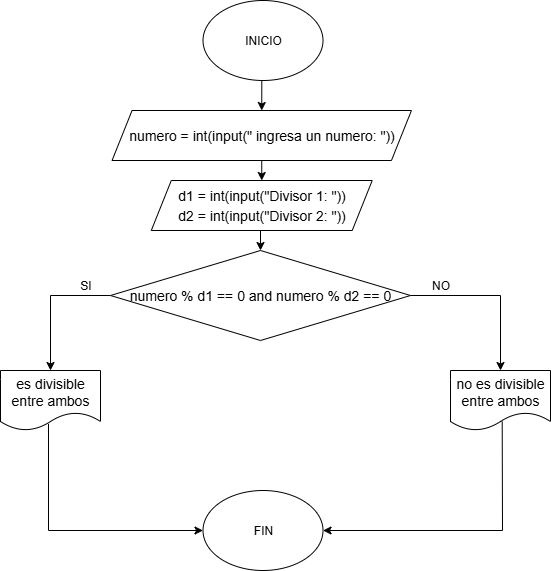

The diagram above was exported from draw.io. Its source (the exported page's mxGraphModel, read from the mxfile embedded in the PNG):
<mxGraphModel dx="872" dy="473" grid="1" gridSize="10" guides="1" tooltips="1" connect="1" arrows="0" fold="1" page="1" pageScale="1" pageWidth="827" pageHeight="1169" math="0" shadow="0">
  <root>
    <mxCell id="0" />
    <mxCell id="1" parent="0" />
    <mxCell id="-vr3XNMddPCh3_0V8XOt-677" style="edgeStyle=orthogonalEdgeStyle;rounded=0;orthogonalLoop=1;jettySize=auto;html=1;exitX=0.5;exitY=1;exitDx=0;exitDy=0;entryX=0.5;entryY=0;entryDx=0;entryDy=0;" edge="1" parent="1" source="-vr3XNMddPCh3_0V8XOt-1" target="-vr3XNMddPCh3_0V8XOt-2">
      <mxGeometry relative="1" as="geometry" />
    </mxCell>
    <mxCell id="-vr3XNMddPCh3_0V8XOt-1" value="INICIO" style="ellipse;whiteSpace=wrap;html=1;" vertex="1" parent="1">
      <mxGeometry x="262.51" y="160" width="120" height="80" as="geometry" />
    </mxCell>
    <mxCell id="-vr3XNMddPCh3_0V8XOt-682" style="edgeStyle=orthogonalEdgeStyle;rounded=0;orthogonalLoop=1;jettySize=auto;html=1;exitX=0.5;exitY=1;exitDx=0;exitDy=0;entryX=0.5;entryY=0;entryDx=0;entryDy=0;" edge="1" parent="1" source="-vr3XNMddPCh3_0V8XOt-2" target="-vr3XNMddPCh3_0V8XOt-681">
      <mxGeometry relative="1" as="geometry" />
    </mxCell>
    <mxCell id="-vr3XNMddPCh3_0V8XOt-2" value="&lt;div style=&quot;line-height: 19px;&quot;&gt;&lt;div style=&quot;line-height: 19px; padding-top: 0px;&quot;&gt;&lt;span style=&quot;font-size: 14px; white-space: pre;&quot;&gt;numero = int(input(&quot; ingresa un numero: &quot;))&lt;/span&gt;&lt;/div&gt;&lt;/div&gt;" style="shape=parallelogram;perimeter=parallelogramPerimeter;whiteSpace=wrap;html=1;fixedSize=1;" vertex="1" parent="1">
      <mxGeometry x="171.56" y="270" width="299.38" height="50" as="geometry" />
    </mxCell>
    <mxCell id="-vr3XNMddPCh3_0V8XOt-662" style="edgeStyle=orthogonalEdgeStyle;rounded=0;orthogonalLoop=1;jettySize=auto;html=1;exitX=1;exitY=0.5;exitDx=0;exitDy=0;entryX=0.5;entryY=0;entryDx=0;entryDy=0;" edge="1" parent="1" source="-vr3XNMddPCh3_0V8XOt-3" target="-vr3XNMddPCh3_0V8XOt-7">
      <mxGeometry relative="1" as="geometry">
        <mxPoint x="550" y="320" as="targetPoint" />
      </mxGeometry>
    </mxCell>
    <mxCell id="-vr3XNMddPCh3_0V8XOt-666" style="edgeStyle=orthogonalEdgeStyle;rounded=0;orthogonalLoop=1;jettySize=auto;html=1;exitX=0;exitY=0.5;exitDx=0;exitDy=0;entryX=0.5;entryY=0;entryDx=0;entryDy=0;" edge="1" parent="1" source="-vr3XNMddPCh3_0V8XOt-3" target="-vr3XNMddPCh3_0V8XOt-11">
      <mxGeometry relative="1" as="geometry">
        <mxPoint x="100" y="325" as="targetPoint" />
      </mxGeometry>
    </mxCell>
    <mxCell id="-vr3XNMddPCh3_0V8XOt-3" value="&lt;div style=&quot;font-size: 14px; line-height: 19px; white-space: pre; padding-bottom: 0px;&quot;&gt;numero % d1 == 0 and numero % d2 == 0&lt;/div&gt;" style="rhombus;whiteSpace=wrap;html=1;" vertex="1" parent="1">
      <mxGeometry x="170" y="410" width="300" height="90" as="geometry" />
    </mxCell>
    <mxCell id="-vr3XNMddPCh3_0V8XOt-7" value="&lt;font style=&quot;font-size: 14px;&quot;&gt;no es divisible entre ambos&lt;/font&gt;" style="shape=document;whiteSpace=wrap;html=1;boundedLbl=1;" vertex="1" parent="1">
      <mxGeometry x="510" y="530" width="100" height="60" as="geometry" />
    </mxCell>
    <mxCell id="-vr3XNMddPCh3_0V8XOt-11" value="&lt;font style=&quot;font-size: 14px;&quot;&gt;es divisible entre ambos&lt;/font&gt;" style="shape=document;whiteSpace=wrap;html=1;boundedLbl=1;" vertex="1" parent="1">
      <mxGeometry x="60" y="530" width="100" height="60" as="geometry" />
    </mxCell>
    <mxCell id="-vr3XNMddPCh3_0V8XOt-13" value="SI" style="text;html=1;align=center;verticalAlign=middle;resizable=0;points=[];autosize=1;strokeColor=none;fillColor=none;" vertex="1" parent="1">
      <mxGeometry x="130" y="430" width="30" height="30" as="geometry" />
    </mxCell>
    <mxCell id="-vr3XNMddPCh3_0V8XOt-14" value="NO" style="text;html=1;align=center;verticalAlign=middle;resizable=0;points=[];autosize=1;strokeColor=none;fillColor=none;" vertex="1" parent="1">
      <mxGeometry x="480" y="430" width="40" height="30" as="geometry" />
    </mxCell>
    <mxCell id="-vr3XNMddPCh3_0V8XOt-25" value="FIN" style="ellipse;whiteSpace=wrap;html=1;" vertex="1" parent="1">
      <mxGeometry x="262.51" y="650" width="120" height="80" as="geometry" />
    </mxCell>
    <mxCell id="-vr3XNMddPCh3_0V8XOt-678" value="" style="endArrow=classic;html=1;rounded=0;entryX=1;entryY=0.5;entryDx=0;entryDy=0;exitX=0.517;exitY=0.85;exitDx=0;exitDy=0;exitPerimeter=0;" edge="1" parent="1" source="-vr3XNMddPCh3_0V8XOt-7" target="-vr3XNMddPCh3_0V8XOt-25">
      <mxGeometry width="50" height="50" relative="1" as="geometry">
        <mxPoint x="580" y="690" as="sourcePoint" />
        <mxPoint x="470" y="540" as="targetPoint" />
        <Array as="points">
          <mxPoint x="562" y="690" />
        </Array>
      </mxGeometry>
    </mxCell>
    <mxCell id="-vr3XNMddPCh3_0V8XOt-679" value="" style="endArrow=classic;html=1;rounded=0;entryX=0;entryY=0.5;entryDx=0;entryDy=0;exitX=0.48;exitY=0.89;exitDx=0;exitDy=0;exitPerimeter=0;" edge="1" parent="1" source="-vr3XNMddPCh3_0V8XOt-11" target="-vr3XNMddPCh3_0V8XOt-25">
      <mxGeometry width="50" height="50" relative="1" as="geometry">
        <mxPoint x="130" y="590" as="sourcePoint" />
        <mxPoint x="250" y="690" as="targetPoint" />
        <Array as="points">
          <mxPoint x="108" y="690" />
        </Array>
      </mxGeometry>
    </mxCell>
    <mxCell id="-vr3XNMddPCh3_0V8XOt-683" style="edgeStyle=orthogonalEdgeStyle;rounded=0;orthogonalLoop=1;jettySize=auto;html=1;exitX=0.5;exitY=1;exitDx=0;exitDy=0;entryX=0.5;entryY=0;entryDx=0;entryDy=0;" edge="1" parent="1" source="-vr3XNMddPCh3_0V8XOt-681" target="-vr3XNMddPCh3_0V8XOt-3">
      <mxGeometry relative="1" as="geometry" />
    </mxCell>
    <mxCell id="-vr3XNMddPCh3_0V8XOt-681" value="&lt;div style=&quot;line-height: 19px;&quot;&gt;&lt;div style=&quot;line-height: 19px; padding-top: 0px;&quot;&gt;&lt;span style=&quot;font-size: 14px; white-space: pre;&quot;&gt;d1 = int(input(&quot;Divisor 1: &quot;))&lt;br/&gt;d2 = int(input(&quot;Divisor 2: &quot;))&lt;/span&gt;&lt;/div&gt;&lt;/div&gt;" style="shape=parallelogram;perimeter=parallelogramPerimeter;whiteSpace=wrap;html=1;fixedSize=1;" vertex="1" parent="1">
      <mxGeometry x="210.78" y="340" width="220.94" height="50" as="geometry" />
    </mxCell>
  </root>
</mxGraphModel>